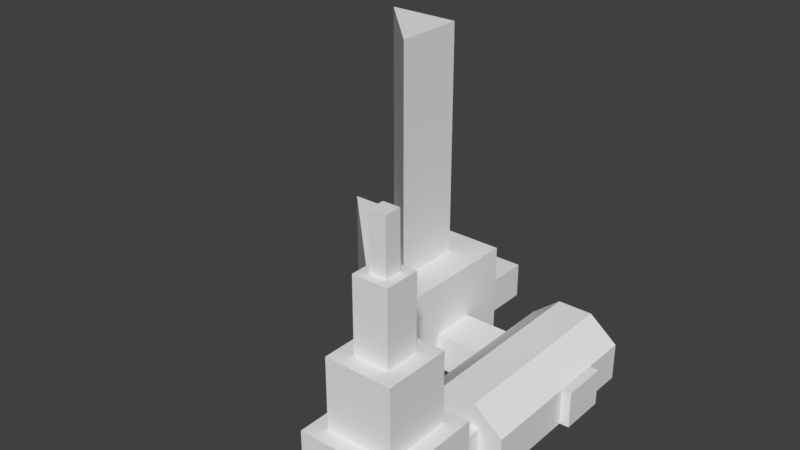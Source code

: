 # Source: level-prison.blend  (saved by Blender 2.79.0; exported with 4.5.12 LTS)
import bpy
from mathutils import Matrix  # noqa: F401  (used for matrix-valued properties, if any)

bpy.ops.wm.read_factory_settings(use_empty=True)
scene = bpy.context.scene
scene.name = 'Scene'

# ---- collections
col_collection_1 = bpy.data.collections.new('Collection 1'); scene.collection.children.link(col_collection_1)

# ---- materials (node trees are filled in below, after node groups)
mat_ground = bpy.data.materials.new('ground')
mat_ground.alpha_threshold = 0.0
mat_ground.use_transparent_shadow = False
mat_ground.roughness = 0.5
mat_ceiling = bpy.data.materials.new('ceiling')
mat_ceiling.alpha_threshold = 0.0
mat_ceiling.use_transparent_shadow = False
mat_ceiling.roughness = 0.5
mat_wall = bpy.data.materials.new('wall')
mat_wall.alpha_threshold = 0.0
mat_wall.use_transparent_shadow = False
mat_wall.roughness = 0.5

# ---- material node trees

# ---- world
world_world = bpy.data.worlds.new('World'); scene.world = world_world
world_world.color = (0.05088, 0.05088, 0.05088)
world_world.use_sun_shadow = False
world_world.sun_shadow_jitter_overblur = 0.0
world_world.cycles.sampling_method = 'MANUAL'

# ---- meshes
me_prison_table = bpy.data.meshes.new('prison-table')
me_prison_table.from_pydata([(-0.8263, -3.383e-08, -0.7739), (-0.8828, 0.5334, -0.6858), (-0.8263, -4.611e-08, -1.055), (-0.8828, 0.5334, -1.143), (0.8263, -3.383e-08, -0.7739), (0.8828, 0.5334, -0.6858), (0.8263, -4.611e-08, -1.055), (0.8828, 0.5334, -1.143), (-0.8263, 4.611e-08, 1.055), (-0.8828, 0.5334, 1.143), (-0.8263, 3.383e-08, 0.7739), (-0.8828, 0.5334, 0.6858), (0.8263, 4.611e-08, 1.055), (0.8828, 0.5334, 1.143), (0.8263, 3.383e-08, 0.7739), (0.8828, 0.5334, 0.6858), (-0.8263, 6.142e-09, 0.1405), (-0.8828, 0.5334, 0.2286), (-0.8263, -6.142e-09, -0.1405), (-0.8828, 0.5334, -0.2286), (0.8263, 6.142e-09, 0.1405), (0.8828, 0.5334, 0.2286), (0.8263, -6.142e-09, -0.1405), (0.8828, 0.5334, -0.2286), (-0.9144, 0.8382, 0.5911), (-0.9144, 0.8382, -0.5911), (0.9144, 0.8382, -0.5911), (0.9144, 0.8382, 0.5911), (-0.9144, 0.9906, 0.5911), (-0.9144, 0.9906, -0.5911), (0.9144, 0.9906, -0.5911), (0.9144, 0.9906, 0.5911)], [], [(0, 1, 3, 2), (2, 3, 7, 6), (6, 7, 5, 4), (4, 5, 1, 0), (7, 3, 1, 5), (8, 9, 11, 10), (10, 11, 15, 14), (14, 15, 13, 12), (12, 13, 9, 8), (15, 11, 9, 13), (16, 17, 19, 18), (18, 19, 23, 22), (22, 23, 21, 20), (20, 21, 17, 16), (23, 19, 25, 26), (27, 26, 30, 31), (21, 23, 26, 27), (19, 17, 24, 25), (17, 21, 27, 24), (30, 29, 28, 31), (25, 24, 28, 29), (24, 27, 31, 28), (26, 25, 29, 30)])
_uv = me_prison_table.uv_layers.new(name='UVMap')
_uv.uv.foreach_set('vector', [0.5547, 0.1131, 0.8214, 0.1571, 0.8214, -0.0715, 0.5547, -0.02746, 0.4516, 0.5547, 0.4233, 0.8214, 1.306, 0.8214, 1.278, 0.5547, 0.5547, 0.9725, 0.8214, 0.9285, 0.8214, 1.157, 0.5547, 1.113, 0.2779, 0.5547, 0.3061, 0.8214, -0.5767, 0.8214, -0.5484, 0.5547, 0.3061, 0.9285, -0.5767, 0.9285, -0.5767, 1.157, 0.3061, 1.157, 0.5547, 0.02746, 0.8214, 0.0715, 0.8214, -0.1571, 0.5547, -0.1131, 0.4516, 0.5547, 0.4233, 0.8214, 1.306, 0.8214, 1.278, 0.5547, 0.5547, 0.8869, 0.8214, 0.8429, 0.8214, 1.072, 0.5547, 1.027, 0.2779, 0.5547, 0.3061, 0.8214, -0.5767, 0.8214, -0.5484, 0.5547, 0.3061, 0.8429, -0.5767, 0.8429, -0.5767, 1.072, 0.3061, 1.072, 0.5547, 0.5703, 0.8214, 0.6143, 0.8214, 0.3857, 0.5547, 0.4297, 0.4516, 0.5547, 0.4233, 0.8214, 1.306, 0.8214, 1.278, 0.5547, 0.5547, 0.4297, 0.8214, 0.3857, 0.8214, 0.6143, 0.5547, 0.5703, 0.2779, 0.5547, 0.3061, 0.8214, -0.5767, 0.8214, -0.5484, 0.5547, 0.3061, 0.3857, -0.5767, 0.3857, -0.5925, 0.2045, 0.3219, 0.2045, 0.9738, 0.7955, 0.9738, 0.2045, 1.05, 0.2045, 1.05, 0.7955, 0.8214, 0.6143, 0.8214, 0.3857, 0.9738, 0.2045, 0.9738, 0.7955, 0.8214, 0.3857, 0.8214, 0.6143, 0.9738, 0.7955, 0.9738, 0.2045, 0.4233, 0.6143, 1.306, 0.6143, 1.322, 0.7955, 0.4075, 0.7955, 0.3219, 0.2045, -0.5925, 0.2045, -0.5925, 0.7955, 0.3219, 0.7955, 0.9738, 0.2045, 0.9738, 0.7955, 1.05, 0.7955, 1.05, 0.2045, 0.4075, 0.9738, 1.322, 0.9738, 1.322, 1.05, 0.4075, 1.05, 0.3219, 0.9738, -0.5925, 0.9738, -0.5925, 1.05, 0.3219, 1.05])
me_prison_table.use_remesh_preserve_volume = False
me_prison_table.use_remesh_preserve_attributes = False
me_prison_table.use_mirror_vertex_groups = False
me_prison_table.update()
me_prison_start = bpy.data.meshes.new('prison-start')
me_prison_start.from_pydata([(1.524, -9.992e-08, -2.286), (1.829, 9.992e-08, 2.286), (4.877, 9.992e-08, 2.286), (1.829, -9.992e-08, -2.286), (4.877, -9.992e-08, -2.286), (6.096, 9.992e-08, 2.286), (-6.096, 6.096, 2.286), (6.096, 2.438, 14.48), (-6.096, 2.438, 2.286), (6.096, 2.438, 2.286), (-4.877, 9.992e-08, 2.286), (-4.877, 6.096, 2.286), (4.877, 2.438, 2.286), (-4.877, 2.438, 2.286), (1.829, 2.438, 2.286), (1.524, 2.438, 2.286), (-1.524, 2.438, 2.286), (-1.524, 6.096, 2.286), (-1.829, 2.438, 2.286), (-4.877, 2.438, -2.286), (-4.877, -9.992e-08, -2.286), (4.877, 2.438, -2.286), (-1.829, -9.992e-08, -2.286), (1.524, 2.438, -2.286), (1.829, 2.438, -2.286), (-1.829, 2.438, -2.286), (-1.524, -9.992e-08, -2.286), (-1.524, 2.438, -2.286), (6.096, 6.096, 5.334), (6.096, 2.438, 5.334), (6.096, 6.096, 8.382), (6.096, 2.438, 8.382), (6.096, 6.096, 2.286), (6.096, 6.096, 14.48), (-6.096, 9.992e-08, 2.286), (4.877, 6.096, 2.286), (6.096, 6.329e-07, 14.48), (9.144, 2.332e-07, 5.334), (9.144, 2.438, 5.334), (9.144, 3.664e-07, 8.382), (9.144, 2.438, 8.382), (6.096, 2.332e-07, 5.334), (6.096, 3.664e-07, 8.382), (1.829, 6.096, 2.286), (1.524, 6.096, 2.286), (3.893, 6.096, 9.16), (-0.778, 6.096, 4.489), (3.893, 6.096, 4.489), (3.893, 21.34, 9.16), (-0.778, 21.34, 4.489), (3.893, 21.34, 4.489), (-1.829, 6.096, 2.286), (1.524, 9.992e-08, 2.286), (-1.524, 1.043e-07, 2.286), (-1.829, 1.043e-07, 2.286), (15.24, 2.332e-07, 5.334), (15.24, 2.438, 5.334), (15.24, 3.664e-07, 8.382), (15.24, 2.438, 8.382), (9.144, 9.992e-08, 2.286), (9.144, 2.438, 2.286), (15.24, 9.992e-08, 2.286), (15.24, 2.438, 2.286), (9.144, 3.664e-07, 14.48), (9.144, 2.438, 14.48), (15.24, 3.664e-07, 14.48), (15.24, 2.438, 14.48), (15.85, 2.332e-07, 5.334), (15.85, 2.438, 5.334), (15.85, 3.664e-07, 8.382), (15.85, 2.438, 8.382), (11.03, 3.962, 8.382), (11.03, 3.962, 5.334), (13.35, 3.962, 8.382), (13.35, 3.962, 5.334), (13.35, 3.962, 2.286), (11.03, 3.962, 2.286), (13.35, 3.962, 14.48), (11.03, 3.962, 14.48), (10.67, 3.576e-07, 14.48), (10.67, 2.438, 14.48), (13.72, 3.576e-07, 14.48), (13.72, 2.438, 14.48), (10.67, 3.576e-07, 17.53), (10.67, 2.438, 17.53), (13.72, 3.576e-07, 17.53), (13.72, 2.438, 17.53), (10.67, 3.576e-07, 23.62), (10.67, 2.438, 23.62), (13.72, 3.576e-07, 23.62), (13.72, 2.438, 23.62), (15.24, 3.576e-07, 17.53), (15.24, 2.438, 17.53), (15.24, 3.576e-07, 23.62), (15.24, 2.438, 23.62), (9.144, 3.576e-07, 17.53), (9.144, 2.438, 17.53), (9.144, 3.576e-07, 23.62), (9.144, 2.438, 23.62), (10.11, 9.875, 22.66), (10.11, 9.875, 18.49), (14.27, 9.875, 22.66), (14.27, 9.875, 18.49), (14.27, 5.486, 18.49), (14.27, 5.486, 22.66), (10.11, 5.486, 18.49), (10.11, 5.486, 22.66), (13.72, 5.486, 17.53), (10.67, 5.486, 17.53), (13.72, 5.486, 23.62), (10.67, 5.486, 23.62), (15.24, 5.486, 23.62), (15.24, 5.486, 17.53), (9.144, 5.486, 23.62), (9.144, 5.486, 17.53), (11.1, 9.875, 21.67), (11.1, 9.875, 19.48), (13.29, 9.875, 21.67), (13.29, 9.875, 19.48), (11.1, 14.46, 21.67), (11.1, 14.46, 19.48), (13.29, 14.46, 21.67), (13.29, 14.46, 19.48), (11.67, 14.46, 21.1), (11.67, 14.46, 20.05), (12.72, 14.46, 21.1), (12.72, 14.46, 20.05), (11.67, 17.85, 21.1), (11.67, 17.85, 20.05), (12.72, 17.85, 21.1), (12.72, 17.85, 20.05)], [], [(53, 52, 0, 26), (1, 2, 4, 3), (31, 30, 28, 29), (42, 31, 40, 39), (8, 6, 33, 7), (29, 28, 32, 9), (10, 13, 8, 34), (41, 29, 9, 5), (34, 8, 7, 36), (5, 9, 12, 2), (13, 11, 6, 8), (16, 53, 26, 27), (9, 32, 35, 12), (51, 11, 13, 18), (13, 10, 20, 19), (14, 15, 52, 1), (35, 43, 14, 12), (15, 14, 43, 44), (44, 17, 16, 15), (16, 18, 54, 53), (25, 19, 20, 22), (21, 24, 3, 4), (23, 27, 26, 0), (18, 13, 19, 25), (52, 15, 23, 0), (12, 14, 24, 21), (14, 1, 3, 24), (15, 16, 27, 23), (10, 54, 22, 20), (2, 12, 21, 4), (54, 18, 25, 22), (17, 51, 18, 16), (36, 7, 31, 42), (7, 33, 30, 31), (47, 45, 48, 50), (5, 2, 1, 52, 53, 54, 10, 34, 36, 42, 41), (29, 41, 37, 38), (31, 29, 38, 40), (41, 42, 39, 37), (46, 45, 33, 6), (46, 6, 11), (45, 47, 32, 33), (50, 48, 49), (46, 47, 50, 49), (45, 46, 49, 48), (28, 30, 33, 32), (46, 11, 51), (46, 51, 17), (46, 17, 44), (47, 46, 44, 43), (47, 43, 35), (32, 47, 35), (62, 56, 74, 75), (64, 40, 71, 78), (38, 60, 76, 72), (37, 39, 57, 55), (55, 57, 69, 67), (60, 59, 61, 62), (38, 37, 59, 60), (55, 56, 62, 61), (37, 55, 61, 59), (65, 63, 79, 81), (39, 40, 64, 63), (58, 57, 65, 66), (57, 39, 63, 65), (68, 67, 69, 70), (56, 55, 67, 68), (57, 58, 70, 69), (58, 56, 68, 70), (74, 72, 76, 75), (71, 72, 74, 73), (71, 73, 77, 78), (40, 38, 72, 71), (56, 58, 73, 74), (60, 62, 75, 76), (58, 66, 77, 73), (66, 64, 78, 77), (80, 82, 86, 84), (66, 65, 81, 82), (64, 66, 82, 80), (63, 64, 80, 79), (85, 83, 87, 89), (79, 80, 84, 83), (81, 79, 83, 85), (82, 81, 85, 86), (87, 88, 90, 89), (90, 88, 110, 109), (94, 90, 109, 111), (87, 83, 95, 97), (92, 91, 93, 94), (86, 85, 91, 92), (85, 89, 93, 91), (89, 90, 94, 93), (95, 96, 98, 97), (88, 87, 97, 98), (98, 96, 114, 113), (83, 84, 96, 95), (103, 104, 101, 102), (104, 106, 99, 101), (99, 100, 116, 115), (88, 98, 113, 110), (92, 94, 111, 112), (84, 86, 107, 108), (96, 84, 108, 114), (86, 92, 112, 107), (103, 105, 108, 107), (106, 104, 109, 110), (104, 103, 112, 111), (103, 107, 112), (104, 111, 109), (105, 106, 113, 114), (106, 110, 113), (105, 114, 108), (106, 105, 100, 99), (105, 103, 102, 100), (117, 115, 119, 121), (101, 99, 115, 117), (102, 101, 117, 118), (100, 102, 118, 116), (120, 122, 126, 124), (118, 117, 121, 122), (116, 118, 122, 120), (115, 116, 120, 119), (126, 125, 129, 130), (122, 121, 125, 126), (121, 119, 123, 125), (119, 120, 124, 123), (128, 130, 129, 127), (125, 123, 127, 129), (123, 124, 128, 127), (124, 126, 130, 128)])
me_prison_start.polygons.foreach_set('material_index', [0, 0, 2, 2, 2, 2, 2, 2, 2, 2, 2, 2, 2, 2, 2, 2, 2, 2, 2, 2, 2, 2, 2, 1, 2, 1, 2, 1, 0, 2, 2, 2, 2, 2, 2, 0, 2, 1, 0, 1, 1, 1, 1, 2, 2, 2, 1, 1, 1, 1, 1, 1, 1, 1, 1, 0, 0, 2, 2, 2, 0, 2, 2, 2, 0, 2, 2, 2, 1, 1, 1, 1, 1, 1, 2, 1, 2, 1, 2, 2, 2, 0, 2, 0, 2, 2, 2, 2, 0, 2, 2, 0, 2, 2, 2, 2, 2, 2, 2, 1, 2, 2, 2, 2, 2, 1, 1, 1, 1, 1, 1, 1, 1, 2, 2, 2, 1, 1, 1, 1, 2, 2, 2, 2, 1, 1, 1, 1, 2, 2, 2])
_uv = me_prison_start.uv_layers.new(name='UVMap')
_uv.uv.foreach_set('vector', [-1.703, -0.503, -1.703, -1.204, -0.6538, -1.204, -0.6538, -0.503, -1.703, -1.274, -1.703, -1.976, -0.6538, -1.976, -0.6538, -1.274, 0.9651, 0.9792, 0.9651, 2.121, 0.02669, 2.121, 0.02669, 0.9792, 2.607, 3.509, 1.845, 3.509, 1.845, 2.846, 2.607, 2.846, 2.547, -0.02044, 2.547, 1.122, -2.761, 1.122, -2.761, -0.02044, 0.02669, 0.9792, 0.02669, 2.121, -0.9117, 2.121, -0.9117, 0.9792, -1.38, 0.2178, -1.38, 0.9792, -1.756, 0.9792, -1.756, 0.2178, 0.02669, 0.2178, 0.02669, 0.9792, -0.9117, 0.9792, -0.9117, 0.2178, 2.547, -0.7818, 2.547, -0.02044, -2.761, -0.02044, -2.761, -0.7818, 2.255, 0.2178, 2.255, 0.9792, 1.88, 0.9792, 1.88, 0.2178, -1.38, 0.9792, -1.38, 2.121, -1.756, 2.121, -1.756, 0.9792, -2.597, 4.197, -1.835, 4.197, -1.835, 5.192, -2.597, 5.192, 2.255, 0.9792, 2.255, 2.121, 1.88, 2.121, 1.88, 0.9792, -0.4419, 2.121, -1.38, 2.121, -1.38, 0.9792, -0.4419, 0.9792, 2.607, 3.881, 3.368, 3.881, 3.368, 4.877, 2.607, 4.877, 0.3501, 0.729, 0.2562, 0.729, 0.2562, -0.03237, 0.3501, -0.03237, 1.88, 2.121, 0.9415, 2.121, 0.9415, 0.9792, 1.88, 0.9792, 0.2562, 0.729, 0.3501, 0.729, 0.3501, 1.871, 0.2562, 1.871, 0.7609, 2.121, -0.1775, 2.121, -0.1775, 0.9792, 0.7609, 0.9792, 0.09131, 0.729, -0.002532, 0.729, -0.002532, -0.03237, 0.09131, -0.03237, 4.739, 4.884, 4.739, 3.945, 5.5, 3.945, 5.5, 4.884, 5.5, 2.069, 5.5, 3.007, 4.739, 3.007, 4.739, 2.069, -0.535, 4.253, -0.535, 5.192, -1.296, 5.192, -1.296, 4.253, 4.241, 4.025, 4.941, 4.025, 4.941, 5.077, 4.241, 5.077, 4.287, -3.092, 5.048, -3.092, 5.048, -1.685, 4.287, -1.685, 4.241, 2.973, 4.941, 2.973, 4.941, 4.025, 4.241, 4.025, 3.977, 3.945, 4.739, 3.945, 4.739, 4.941, 3.977, 4.941, 0.7448, 3.791, 1.444, 3.791, 1.444, 4.843, 0.7448, 4.843, -1.703, 0.2684, -1.703, -0.4329, -0.6538, -0.4329, -0.6538, 0.2684, 4.287, -4.5, 5.048, -4.5, 5.048, -3.092, 4.287, -3.092, -1.296, 2.846, -0.535, 2.846, -0.535, 4.253, -1.296, 4.253, 0.09131, 1.871, -0.002532, 1.871, -0.002532, 0.729, 0.09131, 0.729, 2.842, 0.2178, 2.842, 0.9792, 0.9651, 0.9792, 0.9651, 0.2178, 2.842, 0.9792, 2.842, 2.121, 0.9651, 2.121, 0.9651, 0.9792, 1.37, -4.508, 2.828, -4.508, 2.828, 0.184, 1.37, 0.184, -1.703, -2.256, -1.703, -1.976, -1.703, -1.274, -1.703, -1.204, -1.703, -0.503, -1.703, -0.4329, -1.703, 0.2684, -1.703, 0.5489, -4.5, -2.256, -3.101, -2.256, -2.402, -2.256, 5.5, 3.945, 4.739, 3.945, 4.739, 3.007, 5.5, 3.007, -0.6538, 0.8692, -0.6538, 0.168, 0.04545, 0.168, 0.04545, 0.8692, -2.402, -2.256, -3.101, -2.256, -3.101, -2.957, -2.402, -2.957, 0.8187, -1.757, 0.8187, -3.277, 1.324, -4.5, 1.324, -0.5332, 0.8187, -1.757, 1.324, -0.5332, 1.126, -0.7316, 0.8187, -3.277, 0.06088, -2.517, -0.6538, -2.517, 1.324, -4.5, 0.7448, 3.032, 1.503, 2.272, 1.503, 3.791, 2.828, -4.508, 4.287, -4.508, 4.287, 0.184, 2.828, 0.184, -2.597, -4.508, -0.5339, -4.508, -0.5339, 0.184, -2.597, 0.184, -0.5339, 2.182, -0.5339, 1.519, -0.5339, 0.1918, -0.5339, 2.846, 0.8187, -1.757, 1.126, -0.7316, 0.6318, -1.227, 0.8187, -1.757, 0.6318, -1.227, 0.5824, -1.277, 0.8187, -1.757, 0.5824, -1.277, 0.08787, -1.773, 0.06088, -2.517, 0.8187, -1.757, 0.08787, -1.773, 0.03843, -1.822, 0.06088, -2.517, 0.03843, -1.822, -0.4561, -2.318, -0.6538, -2.517, 0.06088, -2.517, -0.4561, -2.318, 1.444, -0.5332, 1.444, 0.168, 1.011, 0.168, 1.011, -0.5332, 1.845, 1.519, 1.845, 2.846, 1.37, 2.435, 1.37, 1.108, 0.04545, 0.168, 0.04545, -0.5332, 0.479, -0.5332, 0.479, 0.168, -2.402, -2.957, -3.101, -2.957, -3.101, -4.36, -2.402, -4.36, -2.402, -4.36, -3.101, -4.36, -3.101, -4.5, -2.402, -4.5, -4.024, 2.685, -3.263, 2.685, -3.263, 4.562, -4.024, 4.562, -3.739, 5.312, -3.739, 4.562, -3.066, 4.562, -3.066, 5.312, 0.2275, 5.296, -0.5339, 5.296, -0.5339, 4.358, 0.2275, 4.358, -2.402, -2.957, -2.402, -4.36, -1.703, -4.36, -1.703, -2.957, -0.5339, 2.069, -0.5339, 0.1918, -0.5339, 0.661, -0.5339, 1.599, 2.607, 2.846, 1.845, 2.846, 1.845, 1.519, 2.607, 1.519, 4.739, 3.945, 3.977, 3.945, 3.977, 2.069, 4.739, 2.069, -3.101, -4.36, -3.101, -2.957, -4.5, -2.957, -4.5, -4.36, 0.2275, 4.358, 0.9889, 4.358, 0.9889, 5.296, 0.2275, 5.296, -2.787, 1.559, -2.787, 0.8082, -2.597, 0.8082, -2.597, 1.559, -2.652, 1.559, -2.652, 2.31, -2.787, 2.31, -2.787, 1.559, 1.444, 0.8692, 1.444, 0.168, 1.584, 0.168, 1.584, 0.8692, 1.011, 0.168, 0.479, 0.168, 0.479, -0.5332, 1.011, -0.5332, 0.479, 0.8692, 0.479, 0.168, 1.011, 0.168, 1.011, 0.8692, 0.479, 0.8692, 1.011, 0.8692, 1.011, 2.272, 0.479, 2.272, 0.04545, 0.8692, 0.04545, 0.168, 0.479, 0.168, 0.479, 0.8692, 1.444, 0.168, 1.444, 0.8692, 1.011, 0.8692, 1.011, 0.168, -4.024, 2.685, -4.024, 4.562, -4.5, 3.98, -4.5, 3.267, 1.444, 0.8692, 1.444, 2.272, 1.011, 2.272, 1.011, 0.8692, 1.845, 0.1918, 1.845, 1.519, 1.37, 1.108, 1.37, 0.6031, 0.04545, 5.077, -0.6538, 5.077, -0.6538, 4.375, 0.04545, 4.375, 1.845, 0.1918, 2.607, 0.1918, 2.607, 0.5236, 1.845, 0.5236, 1.845, 1.519, 1.845, 0.1918, 1.845, 0.5236, 1.845, 1.187, 2.607, 1.519, 1.845, 1.519, 1.845, 1.187, 2.607, 1.187, 0.3951, 3.674, -0.3042, 3.674, -0.3042, 2.272, 0.3951, 2.272, 2.607, 1.187, 1.845, 1.187, 1.845, 0.5236, 2.607, 0.5236, 0.3951, 4.375, -0.3042, 4.375, -0.3042, 3.674, 0.3951, 3.674, -3.739, 5.5, -4.5, 5.5, -4.5, 4.562, -3.739, 4.562, -0.8835, 1.187, -1.645, 1.187, -1.645, 0.5236, -0.8835, 0.5236, -1.645, 0.5236, -1.645, 1.187, -2.597, 1.187, -2.597, 0.5236, -1.645, 0.1918, -1.645, 0.5236, -2.597, 0.5236, -2.597, 0.1918, -0.3042, 2.272, -0.3042, 3.674, -0.6538, 3.674, -0.6538, 2.272, -3.739, 2.685, -4.5, 2.685, -4.5, 0.8082, -3.739, 0.8082, 3.368, 0.661, 2.607, 0.661, 2.607, 0.1918, 3.368, 0.1918, 0.3951, 3.674, 0.3951, 2.272, 0.7448, 2.272, 0.7448, 3.674, -0.8835, 0.5236, -1.645, 0.5236, -1.645, 0.1918, -0.8835, 0.1918, -0.8835, 2.846, -1.645, 2.846, -1.645, 1.519, -0.8835, 1.519, -1.645, 1.187, -0.8835, 1.187, -0.8835, 1.519, -1.645, 1.519, -1.645, 1.519, -1.645, 2.846, -2.597, 2.846, -2.597, 1.519, 2.607, 1.599, 3.368, 1.599, 3.368, 2.069, 2.607, 2.069, 0.7663, 4.358, -0.5339, 4.358, -0.5339, 3.007, 0.7663, 3.007, 3.977, 2.069, 3.977, 2.975, 2.607, 2.975, 2.607, 2.069, 5.01, -0.5332, 5.01, 0.4247, 4.783, 0.1979, 4.783, -0.3064, -1.645, 1.187, -1.645, 1.519, -2.597, 1.519, -2.597, 1.187, -3.739, 2.685, -3.739, 0.8082, -2.787, 0.8082, -2.787, 2.685, 3.368, 1.599, 3.368, 0.661, 4.32, 0.661, 4.32, 1.599, 3.368, 2.069, 3.368, 1.599, 4.32, 1.599, 4.32, 2.069, 3.368, 0.661, 3.368, 0.1918, 4.32, 0.1918, 4.32, 0.661, -4.278, 4.534, -3.323, 4.534, -3.451, 4.756, -4.15, 4.756, -3.323, 3.576, -4.278, 3.576, -4.15, 3.354, -3.451, 3.354, -4.278, 3.576, -4.278, 4.534, -4.5, 4.756, -4.5, 3.354, -4.278, 4.534, -4.15, 4.756, -4.5, 4.756, -4.278, 3.576, -4.5, 3.354, -4.15, 3.354, -3.323, 4.534, -3.323, 3.576, -3.101, 3.354, -3.101, 4.756, -3.323, 3.576, -3.451, 3.354, -3.101, 3.354, -3.323, 4.534, -3.101, 4.756, -3.451, 4.756, 3.977, 2.975, 3.977, 3.881, 2.607, 3.881, 2.607, 2.975, -2.597, 2.846, -1.296, 2.846, -1.296, 4.197, -2.597, 4.197, 1.37, 3.509, 1.854, 3.509, 1.854, 4.922, 1.37, 4.922, 4.054, -0.5332, 5.01, -0.5332, 4.783, -0.3064, 4.28, -0.3064, 4.054, 0.4247, 4.054, -0.5332, 4.28, -0.3064, 4.28, 0.1979, 5.01, 0.4247, 4.054, 0.4247, 4.28, 0.1979, 4.783, 0.1979, 4.414, -0.5738, 3.911, -0.5738, 4.043, -0.7054, 4.283, -0.7054, 4.971, -0.2727, 4.287, -0.2727, 4.287, -1.685, 4.971, -1.685, 4.32, 0.1918, 5.004, 0.1918, 5.004, 1.604, 4.32, 1.604, 1.854, 3.509, 2.337, 3.509, 2.337, 4.922, 1.854, 4.922, -0.5563, 1.233, -0.8835, 1.233, -0.8835, 0.1918, -0.5563, 0.1918, 3.911, -0.5738, 3.911, -1.078, 4.043, -0.9465, 4.043, -0.7054, 3.911, -1.078, 4.414, -1.078, 4.283, -0.9465, 4.043, -0.9465, 4.414, -1.078, 4.414, -0.5738, 4.283, -0.7054, 4.283, -0.9465, 1.564, -0.7528, 1.324, -0.7528, 1.324, -0.9939, 1.564, -0.9939, -3.263, 2.685, -3.031, 2.685, -3.031, 3.726, -3.263, 3.726, -3.031, 2.685, -2.8, 2.685, -2.8, 3.726, -3.031, 3.726, -0.8835, 1.233, -0.5563, 1.233, -0.5563, 2.275, -0.8835, 2.275])
me_prison_start.materials.append(mat_ground)
me_prison_start.materials.append(mat_ceiling)
me_prison_start.materials.append(mat_wall)
me_prison_start.use_remesh_preserve_volume = False
me_prison_start.use_remesh_preserve_attributes = False
me_prison_start.use_mirror_vertex_groups = False
me_prison_start.update()

# ---- objects
ob_prison_table = bpy.data.objects.new('prison-table', me_prison_table)
ob_prison_start = bpy.data.objects.new('prison-start', me_prison_start)

# ---- transforms, parenting, visibility, modifiers, constraints
ob_prison_table.location = (2.729, -5.891, 0.0)
ob_prison_table.rotation_euler = (1.571, -0.0, 0.0)
ob_prison_table.lineart.crease_threshold = 0.0
ob_prison_start.location = (0.0, 0.0, 0.0)
ob_prison_start.rotation_euler = (1.571, -0.0, 0.0)
ob_prison_start.lineart.crease_threshold = 0.0

# ---- collection membership
col_collection_1.objects.link(ob_prison_table)
col_collection_1.objects.link(ob_prison_start)

# ---- scene / render settings (as saved in the file)
scene.frame_start = 0; scene.frame_end = 250; scene.frame_set(0)
scene.render.engine = 'BLENDER_EEVEE_NEXT'
scene.render.resolution_percentage = 50
scene.render.fps = 30
scene.render.dither_intensity = 0.0
scene.cycles.use_denoising = False
scene.cycles.samples = 128
scene.cycles.sampling_pattern = 'TABULATED_SOBOL'
scene.cycles.use_adaptive_sampling = False
scene.cycles.use_light_tree = False
scene.cycles.blur_glossy = 0.0
scene.cycles.sample_clamp_indirect = 0.0
scene.view_settings.view_transform = 'Standard'
bpy.context.view_layer.update()

# ---- added for rendering (the .blend has no active camera and no usable light): camera, sun
cam_auto = bpy.data.cameras.new('AutoCamera')
cam_auto.lens = 50.0
cam_auto.sensor_width = 36.0
cam_auto.clip_end = 1000.0
ob_auto_camera = bpy.data.objects.new('AutoCamera', cam_auto)
scene.collection.objects.link(ob_auto_camera)
ob_auto_camera.location = (41.9789, -55.1905, 40.3497)
ob_auto_camera.rotation_euler = (1.09748, -7.21219e-08, 0.694738)
scene.camera = ob_auto_camera
light_auto_sun = bpy.data.lights.new('AutoSun', 'SUN')
light_auto_sun.energy = 3.0
light_auto_sun.angle = 0.0523599
ob_auto_sun = bpy.data.objects.new('AutoSun', light_auto_sun)
scene.collection.objects.link(ob_auto_sun)
ob_auto_sun.rotation_euler = (0.872665, 0.174533, 0.523599)
bpy.context.view_layer.update()
